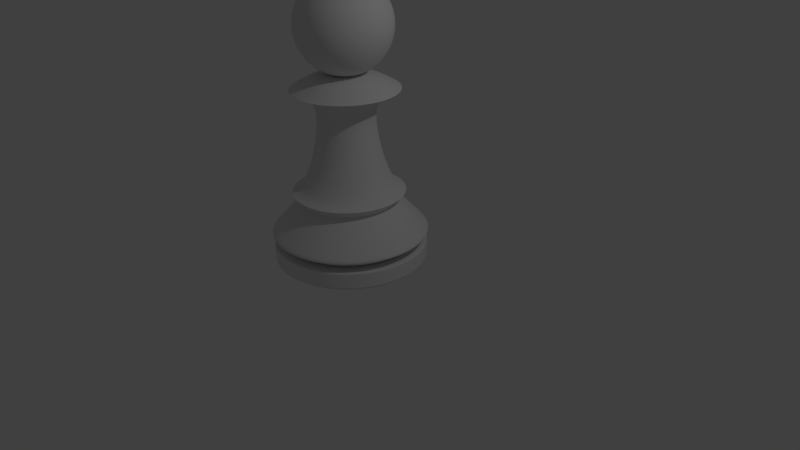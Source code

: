 # Source: pawn.blend  (saved by Blender 2.69.0; exported with 4.5.12 LTS)
import bpy
from mathutils import Matrix  # noqa: F401  (used for matrix-valued properties, if any)

bpy.ops.wm.read_factory_settings(use_empty=True)
scene = bpy.context.scene
scene.name = 'Scene'

# ---- collections
col_collection_1 = bpy.data.collections.new('Collection 1'); scene.collection.children.link(col_collection_1)

# ---- world
world_world = bpy.data.worlds.new('World'); scene.world = world_world
world_world.color = (0.05088, 0.05088, 0.05088)
world_world.use_sun_shadow = False
world_world.sun_shadow_jitter_overblur = 0.0
world_world.cycles.sampling_method = 'MANUAL'
world_world.cycles.sample_map_resolution = 256

# ---- cameras
cam_camera = bpy.data.cameras.new('Camera')
cam_camera.clip_end = 100.0
cam_camera.lens = 35.0
cam_camera.sensor_width = 32.0
cam_camera.sensor_height = 18.0
cam_camera.ortho_scale = 7.314
cam_camera.dof.focus_distance = 0.0
cam_camera.dof.aperture_fstop = 128.0

# ---- lights
light_lamp = bpy.data.lights.new('Lamp', 'POINT')
light_lamp.transmission_factor = 0.0
light_lamp.cutoff_distance = 30.0
light_lamp.energy = 100.0
light_lamp.shadow_buffer_clip_start = 1.001
light_lamp.shadow_soft_size = 0.1
light_lamp.shadow_maximum_resolution = 0.006
light_lamp.use_absolute_resolution = True
light_lamp.cycles.use_multiple_importance_sampling = False

# ---- meshes
me_cylinder = bpy.data.meshes.new('Cylinder')
me_cylinder.from_pydata([(0.0, 0.0, -1.0), (0.0, 1.0, -1.0), (0.0, 1.0, 1.0), (0.1951, 0.9808, -1.0), (0.1951, 0.9808, 1.0), (0.3827, 0.9239, -1.0), (0.3827, 0.9239, 1.0), (0.5556, 0.8315, -1.0), (0.5556, 0.8315, 1.0), (0.7071, 0.7071, -1.0), (0.7071, 0.7071, 1.0), (0.8315, 0.5556, -1.0), (0.8315, 0.5556, 1.0), (0.9239, 0.3827, -1.0), (0.9239, 0.3827, 1.0), (0.9808, 0.1951, -1.0), (0.9808, 0.1951, 1.0), (1.0, 7.55e-08, -1.0), (1.0, 7.55e-08, 1.0), (0.9808, -0.1951, -1.0), (0.9808, -0.1951, 1.0), (0.9239, -0.3827, -1.0), (0.9239, -0.3827, 1.0), (0.8315, -0.5556, -1.0), (0.8315, -0.5556, 1.0), (0.7071, -0.7071, -1.0), (0.7071, -0.7071, 1.0), (0.5556, -0.8315, -1.0), (0.5556, -0.8315, 1.0), (0.3827, -0.9239, -1.0), (0.3827, -0.9239, 1.0), (0.1951, -0.9808, -1.0), (0.1951, -0.9808, 1.0), (-3.258e-07, -1.0, -1.0), (-3.258e-07, -1.0, 1.0), (-0.1951, -0.9808, -1.0), (-0.1951, -0.9808, 1.0), (-0.3827, -0.9239, -1.0), (-0.3827, -0.9239, 1.0), (-0.5556, -0.8315, -1.0), (-0.5556, -0.8315, 1.0), (-0.7071, -0.7071, -1.0), (-0.7071, -0.7071, 1.0), (-0.8315, -0.5556, -1.0), (-0.8315, -0.5556, 1.0), (-0.9239, -0.3827, -1.0), (-0.9239, -0.3827, 1.0), (-0.9808, -0.1951, -1.0), (-0.9808, -0.1951, 1.0), (-1.0, 9.656e-07, -1.0), (-1.0, 9.656e-07, 1.0), (-0.9808, 0.1951, -1.0), (-0.9808, 0.1951, 1.0), (-0.9239, 0.3827, -1.0), (-0.9239, 0.3827, 1.0), (-0.8315, 0.5556, -1.0), (-0.8315, 0.5556, 1.0), (-0.7071, 0.7071, -1.0), (-0.7071, 0.7071, 1.0), (-0.5556, 0.8315, -1.0), (-0.5556, 0.8315, 1.0), (-0.3827, 0.9239, -1.0), (-0.3827, 0.9239, 1.0), (-0.1951, 0.9808, -1.0), (-0.1951, 0.9808, 1.0), (6.066e-08, 1.777e-07, 17.96), (2.27e-08, 0.8029, 1.0), (0.1566, 0.7874, 1.0), (0.3072, 0.7418, 1.0), (0.4461, 0.6676, 1.0), (0.5677, 0.5677, 1.0), (0.6676, 0.4461, 1.0), (0.7418, 0.3072, 1.0), (0.7874, 0.1566, 1.0), (0.8029, 1.179e-07, 1.0), (0.7874, -0.1566, 1.0), (0.7418, -0.3072, 1.0), (0.6676, -0.4461, 1.0), (0.5677, -0.5677, 1.0), (0.4461, -0.6676, 1.0), (0.3072, -0.7418, 1.0), (0.1566, -0.7874, 1.0), (-2.389e-07, -0.8029, 1.0), (-0.1566, -0.7874, 1.0), (-0.3072, -0.7418, 1.0), (-0.4461, -0.6676, 1.0), (-0.5677, -0.5677, 1.0), (-0.6676, -0.4461, 1.0), (-0.7418, -0.3072, 1.0), (-0.7874, -0.1566, 1.0), (-0.8029, 8.326e-07, 1.0), (-0.7874, 0.1566, 1.0), (-0.7418, 0.3072, 1.0), (-0.6676, 0.4461, 1.0), (-0.5677, 0.5677, 1.0), (-0.4461, 0.6676, 1.0), (-0.3072, 0.7418, 1.0), (-0.1566, 0.7875, 1.0), (2.27e-08, 0.8029, 1.0), (0.1566, 0.7874, 1.0), (0.3072, 0.7418, 1.0), (0.4461, 0.6676, 1.0), (0.5677, 0.5677, 1.0), (0.6676, 0.4461, 1.0), (0.7418, 0.3072, 1.0), (0.7874, 0.1566, 1.0), (0.8029, 1.179e-07, 1.0), (0.7874, -0.1566, 1.0), (0.7418, -0.3072, 1.0), (0.6676, -0.4461, 1.0), (0.5677, -0.5677, 1.0), (0.4461, -0.6676, 1.0), (0.3072, -0.7418, 1.0), (0.1566, -0.7874, 1.0), (-2.389e-07, -0.8029, 1.0), (-0.1566, -0.7874, 1.0), (-0.3072, -0.7418, 1.0), (-0.4461, -0.6676, 1.0), (-0.5677, -0.5677, 1.0), (-0.6676, -0.4461, 1.0), (-0.7418, -0.3072, 1.0), (-0.7874, -0.1566, 1.0), (-0.8029, 8.326e-07, 1.0), (-0.7874, 0.1566, 1.0), (-0.7418, 0.3072, 1.0), (-0.6676, 0.4461, 1.0), (-0.5677, 0.5677, 1.0), (-0.4461, 0.6676, 1.0), (-0.3072, 0.7418, 1.0), (-0.1566, 0.7875, 1.0), (2.27e-08, 0.8029, 1.0), (0.1566, 0.7874, 1.0), (0.3072, 0.7418, 1.0), (0.4461, 0.6676, 1.0), (0.5677, 0.5677, 1.0), (0.6676, 0.4461, 1.0), (0.7418, 0.3072, 1.0), (0.7874, 0.1566, 1.0), (0.8029, 1.179e-07, 1.0), (0.7874, -0.1566, 1.0), (0.7418, -0.3072, 1.0), (0.6676, -0.4461, 1.0), (0.5677, -0.5677, 1.0), (0.4461, -0.6676, 1.0), (0.3072, -0.7418, 1.0), (0.1566, -0.7874, 1.0), (-2.389e-07, -0.8029, 1.0), (-0.1566, -0.7874, 1.0), (-0.3072, -0.7418, 1.0), (-0.4461, -0.6676, 1.0), (-0.5677, -0.5677, 1.0), (-0.6676, -0.4461, 1.0), (-0.7418, -0.3072, 1.0), (-0.7874, -0.1566, 1.0), (-0.8029, 8.326e-07, 1.0), (-0.7874, 0.1566, 1.0), (-0.7418, 0.3072, 1.0), (-0.6676, 0.4461, 1.0), (-0.5677, 0.5677, 1.0), (-0.4461, 0.6676, 1.0), (-0.3072, 0.7418, 1.0), (-0.1566, 0.7875, 1.0), (5.168e-09, 1.029, 2.071), (0.2008, 1.009, 2.071), (0.3938, 0.9508, 2.071), (0.5718, 0.8557, 2.071), (0.7277, 0.7277, 2.071), (0.8557, 0.5718, 2.071), (0.9508, 0.3938, 2.071), (1.009, 0.2008, 2.071), (1.029, 7.227e-08, 2.071), (1.009, -0.2008, 2.071), (0.9508, -0.3938, 2.071), (0.8557, -0.5718, 2.071), (0.7277, -0.7277, 2.071), (0.5718, -0.8557, 2.071), (0.3938, -0.9508, 2.071), (0.2008, -1.009, 2.071), (-3.302e-07, -1.029, 2.071), (-0.2008, -1.009, 2.071), (-0.3938, -0.9508, 2.071), (-0.5718, -0.8557, 2.071), (-0.7277, -0.7277, 2.071), (-0.8557, -0.5718, 2.071), (-0.9508, -0.3938, 2.071), (-1.009, -0.2008, 2.071), (-1.029, 9.883e-07, 2.071), (-1.009, 0.2008, 2.071), (-0.9508, 0.3938, 2.071), (-0.8557, 0.5718, 2.071), (-0.7277, 0.7277, 2.071), (-0.5718, 0.8557, 2.071), (-0.3938, 0.9508, 2.071), (-0.2008, 1.009, 2.071), (5.168e-09, 1.029, 2.071), (0.2008, 1.009, 2.071), (0.3938, 0.9508, 2.071), (0.5718, 0.8557, 2.071), (0.7277, 0.7277, 2.071), (0.8557, 0.5718, 2.071), (0.9508, 0.3938, 2.071), (1.009, 0.2008, 2.071), (1.029, 7.227e-08, 2.071), (1.009, -0.2008, 2.071), (0.9508, -0.3938, 2.071), (0.8557, -0.5718, 2.071), (0.7277, -0.7277, 2.071), (0.5718, -0.8557, 2.071), (0.3938, -0.9508, 2.071), (0.2008, -1.009, 2.071), (-3.302e-07, -1.029, 2.071), (-0.2008, -1.009, 2.071), (-0.3938, -0.9508, 2.071), (-0.5718, -0.8557, 2.071), (-0.7277, -0.7277, 2.071), (-0.8557, -0.5718, 2.071), (-0.9508, -0.3938, 2.071), (-1.009, -0.2008, 2.071), (-1.029, 9.883e-07, 2.071), (-1.009, 0.2008, 2.071), (-0.9508, 0.3938, 2.071), (-0.8557, 0.5718, 2.071), (-0.7277, 0.7277, 2.071), (-0.5718, 0.8557, 2.071), (-0.3938, 0.9508, 2.071), (-0.2008, 1.009, 2.071), (3.317e-08, 0.6316, 5.406), (0.1232, 0.6195, 5.406), (0.2417, 0.5836, 5.406), (0.3509, 0.5252, 5.406), (0.4466, 0.4466, 5.406), (0.5252, 0.3509, 5.406), (0.5836, 0.2417, 5.406), (0.6195, 0.1232, 5.406), (0.6316, 1.56e-07, 5.406), (0.6195, -0.1232, 5.406), (0.5836, -0.2417, 5.406), (0.5252, -0.3509, 5.406), (0.4466, -0.4466, 5.406), (0.3509, -0.5252, 5.406), (0.2417, -0.5836, 5.406), (0.1232, -0.6195, 5.406), (-1.726e-07, -0.6316, 5.406), (-0.1232, -0.6195, 5.406), (-0.2417, -0.5836, 5.406), (-0.3509, -0.5252, 5.406), (-0.4466, -0.4466, 5.406), (-0.5252, -0.3509, 5.406), (-0.5836, -0.2417, 5.406), (-0.6195, -0.1232, 5.406), (-0.6316, 7.182e-07, 5.406), (-0.6195, 0.1232, 5.406), (-0.5836, 0.2417, 5.406), (-0.5252, 0.3509, 5.406), (-0.4466, 0.4466, 5.406), (-0.3509, 0.5252, 5.406), (-0.2417, 0.5836, 5.406), (-0.1232, 0.6195, 5.406), (2.735e-08, 0.7347, 6.229), (0.1433, 0.7206, 6.229), (0.2812, 0.6788, 6.229), (0.4082, 0.6109, 6.229), (0.5195, 0.5195, 6.229), (0.6109, 0.4082, 6.229), (0.6788, 0.2812, 6.229), (0.7206, 0.1433, 6.229), (0.7347, 1.328e-07, 6.229), (0.7206, -0.1433, 6.229), (0.6788, -0.2812, 6.229), (0.6109, -0.4082, 6.229), (0.5195, -0.5195, 6.229), (0.4082, -0.6109, 6.229), (0.2812, -0.6788, 6.229), (0.1433, -0.7206, 6.229), (-2.121e-07, -0.7347, 6.229), (-0.1433, -0.7206, 6.229), (-0.2812, -0.6788, 6.229), (-0.4082, -0.6109, 6.229), (-0.5195, -0.5195, 6.229), (-0.6109, -0.4082, 6.229), (-0.6788, -0.2812, 6.229), (-0.7206, -0.1433, 6.229), (-0.7347, 7.868e-07, 6.229), (-0.7206, 0.1433, 6.229), (-0.6788, 0.2812, 6.229), (-0.6109, 0.4082, 6.229), (-0.5195, 0.5195, 6.229), (-0.4082, 0.6109, 6.229), (-0.2812, 0.6788, 6.229), (-0.1433, 0.7206, 6.229), (4.991e-08, 0.5181, 7.012), (0.1011, 0.5081, 7.012), (0.1983, 0.4786, 7.012), (0.2878, 0.4308, 7.012), (0.3663, 0.3663, 7.012), (0.4308, 0.2878, 7.012), (0.4786, 0.1983, 7.012), (0.5081, 0.1011, 7.012), (0.5181, 1.794e-07, 7.012), (0.5081, -0.1011, 7.012), (0.4786, -0.1983, 7.012), (0.4308, -0.2878, 7.012), (0.3663, -0.3663, 7.012), (0.2878, -0.4308, 7.012), (0.1983, -0.4786, 7.012), (0.1011, -0.5081, 7.012), (-1.189e-07, -0.5181, 7.012), (-0.1011, -0.5081, 7.012), (-0.1983, -0.4786, 7.012), (-0.2878, -0.4308, 7.012), (-0.3663, -0.3663, 7.012), (-0.4308, -0.2878, 7.012), (-0.4786, -0.1983, 7.012), (-0.5081, -0.1011, 7.012), (-0.5181, 6.405e-07, 7.012), (-0.5081, 0.1011, 7.012), (-0.4786, 0.1983, 7.012), (-0.4308, 0.2878, 7.012), (-0.3663, 0.3663, 7.012), (-0.2878, 0.4308, 7.012), (-0.1983, 0.4786, 7.012), (-0.1011, 0.5081, 7.012), (7.41e-08, 0.2598, 15.58), (0.05068, 0.2548, 15.58), (0.09941, 0.24, 15.58), (0.1443, 0.216, 15.58), (0.1837, 0.1837, 15.58), (0.216, 0.1443, 15.58), (0.24, 0.09941, 15.58), (0.2548, 0.05068, 15.58), (0.2598, 2.322e-07, 15.58), (0.2548, -0.05068, 15.58), (0.24, -0.09941, 15.58), (0.216, -0.1443, 15.58), (0.1837, -0.1837, 15.58), (0.1443, -0.216, 15.58), (0.09941, -0.24, 15.58), (0.05068, -0.2548, 15.58), (-1.054e-08, -0.2598, 15.58), (-0.05068, -0.2548, 15.58), (-0.09941, -0.24, 15.58), (-0.1443, -0.216, 15.58), (-0.1837, -0.1837, 15.58), (-0.216, -0.1443, 15.58), (-0.24, -0.09941, 15.58), (-0.2548, -0.05068, 15.58), (-0.2598, 4.635e-07, 15.58), (-0.2548, 0.05068, 15.58), (-0.24, 0.09941, 15.58), (-0.216, 0.1443, 15.58), (-0.1837, 0.1837, 15.58), (-0.1443, 0.216, 15.58), (-0.09941, 0.24, 15.58), (-0.05068, 0.2548, 15.58), (5.013e-08, 0.6922, 16.44), (0.135, 0.6789, 16.44), (0.2649, 0.6395, 16.44), (0.3846, 0.5755, 16.44), (0.4894, 0.4894, 16.44), (0.5755, 0.3846, 16.44), (0.6395, 0.2649, 16.44), (0.6789, 0.135, 16.44), (0.6922, 1.317e-07, 16.44), (0.6789, -0.135, 16.44), (0.6395, -0.2649, 16.44), (0.5755, -0.3846, 16.44), (0.4894, -0.4894, 16.44), (0.3846, -0.5755, 16.44), (0.2649, -0.6395, 16.44), (0.135, -0.6789, 16.44), (-1.754e-07, -0.6922, 16.44), (-0.135, -0.6789, 16.44), (-0.2649, -0.6395, 16.44), (-0.3846, -0.5755, 16.44), (-0.4894, -0.4894, 16.44), (-0.5755, -0.3846, 16.44), (-0.6395, -0.2649, 16.44), (-0.6789, -0.135, 16.44), (-0.6922, 7.479e-07, 16.44), (-0.6789, 0.135, 16.44), (-0.6395, 0.2649, 16.44), (-0.5755, 0.3846, 16.44), (-0.4894, 0.4894, 16.44), (-0.3846, 0.5755, 16.44), (-0.2649, 0.6395, 16.44), (-0.135, 0.6789, 16.44), (6.066e-08, 0.356, 17.96), (0.06944, 0.3491, 17.96), (0.1362, 0.3289, 17.96), (0.1978, 0.296, 17.96), (0.2517, 0.2517, 17.96), (0.296, 0.1978, 17.96), (0.3289, 0.1362, 17.96), (0.3491, 0.06944, 17.96), (0.356, 2.046e-07, 17.96), (0.3491, -0.06944, 17.96), (0.3289, -0.1362, 17.96), (0.296, -0.1978, 17.96), (0.2517, -0.2517, 17.96), (0.1978, -0.296, 17.96), (0.1362, -0.3289, 17.96), (0.06944, -0.3491, 17.96), (-5.533e-08, -0.356, 17.96), (-0.06944, -0.3491, 17.96), (-0.1362, -0.3289, 17.96), (-0.1978, -0.296, 17.96), (-0.2517, -0.2517, 17.96), (-0.296, -0.1978, 17.96), (-0.3289, -0.1362, 17.96), (-0.3491, -0.06944, 17.96), (-0.356, 5.215e-07, 17.96), (-0.3491, 0.06945, 17.96), (-0.3289, 0.1362, 17.96), (-0.296, 0.1978, 17.96), (-0.2517, 0.2517, 17.96), (-0.1978, 0.296, 17.96), (-0.1362, 0.3289, 17.96), (-0.06944, 0.3491, 17.96), (-0.1086, 9.8e-08, 27.0), (-0.2239, 9.8e-08, 26.73), (-0.3301, 9.8e-08, 26.29), (-0.4232, 9.8e-08, 25.71), (-0.4996, 9.8e-08, 25.0), (-0.5564, 9.8e-08, 24.19), (-0.5913, 9.8e-08, 23.31), (-0.6032, 9.8e-08, 22.39), (-0.5913, 9.8e-08, 21.48), (-0.5564, 9.8e-08, 20.6), (-0.4996, 9.8e-08, 19.78), (-0.4232, 9.8e-08, 19.07), (-0.3301, 9.8e-08, 18.49), (-0.2239, 9.8e-08, 18.06), (-0.1086, 9.8e-08, 17.79), (-0.1063, 0.02339, 27.0), (-0.2193, 0.04587, 26.73), (-0.3235, 0.0666, 26.29), (-0.4148, 0.08476, 25.71), (-0.4898, 0.09967, 25.0), (-0.5455, 0.1107, 24.19), (-0.5798, 0.1176, 23.31), (-0.5913, 0.1199, 22.39), (-0.5798, 0.1176, 21.48), (-0.5455, 0.1107, 20.6), (-0.4898, 0.09967, 19.78), (-0.4148, 0.08476, 19.07), (-0.3235, 0.0666, 18.49), (-0.2193, 0.04587, 18.06), (-0.1063, 0.02339, 17.79), (-0.09947, 0.04587, 27.0), (-0.206, 0.08998, 26.73), (-0.3041, 0.1306, 26.29), (-0.3901, 0.1663, 25.71), (-0.4607, 0.1955, 25.0), (-0.5132, 0.2172, 24.19), (-0.5455, 0.2306, 23.31), (-0.5564, 0.2351, 22.39), (-0.5455, 0.2306, 21.48), (-0.5132, 0.2172, 20.6), (-0.4607, 0.1955, 19.78), (-0.3901, 0.1663, 19.07), (-0.3041, 0.1306, 18.49), (-0.206, 0.08998, 18.06), (-0.09947, 0.04587, 17.79), (-0.08839, 0.0666, 27.0), (-0.1842, 0.1306, 26.73), (-0.2726, 0.1896, 26.29), (-0.35, 0.2414, 25.71), (-0.4135, 0.2838, 25.0), (-0.4607, 0.3154, 24.19), (-0.4898, 0.3348, 23.31), (-0.4996, 0.3414, 22.39), (-0.4898, 0.3348, 21.48), (-0.4607, 0.3154, 20.6), (-0.4135, 0.2838, 19.78), (-0.35, 0.2414, 19.07), (-0.2726, 0.1896, 18.49), (-0.1842, 0.1306, 18.06), (-0.08839, 0.0666, 17.79), (-0.07349, 0.08476, 27.0), (-0.155, 0.1663, 26.73), (-0.2301, 0.2414, 26.29), (-0.2959, 0.3072, 25.71), (-0.35, 0.3612, 25.0), (-0.3901, 0.4014, 24.19), (-0.4148, 0.4261, 23.31), (-0.4232, 0.4345, 22.39), (-0.4148, 0.4261, 21.48), (-0.3901, 0.4014, 20.6), (-0.35, 0.3612, 19.78), (-0.2959, 0.3072, 19.07), (-0.2301, 0.2414, 18.49), (-0.155, 0.1663, 18.06), (-0.07349, 0.08476, 17.79), (-0.05532, 0.09967, 27.0), (-0.1194, 0.1955, 26.73), (-0.1784, 0.2838, 26.29), (-0.2301, 0.3612, 25.71), (-0.2726, 0.4248, 25.0), (-0.3041, 0.472, 24.19), (-0.3235, 0.5011, 23.31), (-0.3301, 0.5109, 22.39), (-0.3235, 0.5011, 21.48), (-0.3041, 0.472, 20.6), (-0.2726, 0.4248, 19.78), (-0.2301, 0.3612, 19.07), (-0.1784, 0.2838, 18.49), (-0.1194, 0.1955, 18.06), (-0.05532, 0.09967, 17.79), (-0.0346, 0.1107, 27.0), (-0.07871, 0.2172, 26.73), (-0.1194, 0.3154, 26.29), (-0.155, 0.4014, 25.71), (-0.1842, 0.472, 25.0), (-0.206, 0.5244, 24.19), (-0.2193, 0.5567, 23.31), (-0.2239, 0.5677, 22.39), (-0.2193, 0.5567, 21.48), (-0.206, 0.5244, 20.6), (-0.1842, 0.472, 19.78), (-0.155, 0.4014, 19.07), (-0.1194, 0.3154, 18.49), (-0.07871, 0.2172, 18.06), (-0.0346, 0.1107, 17.79), (-0.01211, 0.1176, 27.0), (-0.0346, 0.2306, 26.73), (-0.05532, 0.3348, 26.29), (-0.07349, 0.4261, 25.71), (-0.08839, 0.5011, 25.0), (-0.09947, 0.5567, 24.19), (-0.1063, 0.591, 23.31), (-0.1086, 0.6026, 22.39), (-0.1063, 0.591, 21.48), (-0.09947, 0.5567, 20.6), (-0.08839, 0.5011, 19.78), (-0.07349, 0.4261, 19.07), (-0.05532, 0.3348, 18.49), (-0.0346, 0.2306, 18.06), (-0.01211, 0.1176, 17.79), (0.01127, 0.1199, 27.0), (0.01127, 0.2351, 26.73), (0.01127, 0.3414, 26.29), (0.01127, 0.4345, 25.71), (0.01127, 0.5109, 25.0), (0.01127, 0.5677, 24.19), (0.01127, 0.6026, 23.31), (0.01127, 0.6144, 22.39), (0.01127, 0.6026, 21.48), (0.01127, 0.5677, 20.6), (0.01127, 0.5109, 19.78), (0.01127, 0.4345, 19.07), (0.01127, 0.3414, 18.49), (0.01127, 0.2351, 18.06), (0.01127, 0.1199, 17.79), (0.03466, 0.1176, 27.0), (0.05714, 0.2306, 26.73), (0.07787, 0.3348, 26.29), (0.09603, 0.4261, 25.71), (0.1109, 0.5011, 25.0), (0.122, 0.5567, 24.19), (0.1288, 0.591, 23.31), (0.1311, 0.6026, 22.39), (0.1288, 0.591, 21.48), (0.122, 0.5567, 20.6), (0.1109, 0.5011, 19.78), (0.09603, 0.4261, 19.07), (0.07787, 0.3348, 18.49), (0.05714, 0.2306, 18.06), (0.03466, 0.1176, 17.79), (0.05714, 0.1107, 27.0), (0.1013, 0.2172, 26.73), (0.1419, 0.3154, 26.29), (0.1775, 0.4014, 25.71), (0.2068, 0.472, 25.0), (0.2285, 0.5244, 24.19), (0.2419, 0.5567, 23.31), (0.2464, 0.5677, 22.39), (0.2419, 0.5567, 21.48), (0.2285, 0.5244, 20.6), (0.2068, 0.472, 19.78), (0.1775, 0.4014, 19.07), (0.1419, 0.3154, 18.49), (0.1013, 0.2172, 18.06), (0.05714, 0.1107, 17.79), (0.07787, 0.09967, 27.0), (0.1419, 0.1955, 26.73), (0.2009, 0.2838, 26.29), (0.2526, 0.3612, 25.71), (0.2951, 0.4248, 25.0), (0.3266, 0.472, 24.19), (0.3461, 0.5011, 23.31), (0.3526, 0.5109, 22.39), (0.3461, 0.5011, 21.48), (0.3266, 0.472, 20.6), (0.2951, 0.4248, 19.78), (0.2526, 0.3612, 19.07), (0.2009, 0.2838, 18.49), (0.1419, 0.1955, 18.06), (0.07787, 0.09967, 17.79), (0.09603, 0.08476, 27.0), (0.1775, 0.1663, 26.73), (0.2526, 0.2414, 26.29), (0.3185, 0.3072, 25.71), (0.3725, 0.3612, 25.0), (0.4127, 0.4014, 24.19), (0.4374, 0.4261, 23.31), (0.4457, 0.4345, 22.39), (0.4374, 0.4261, 21.48), (0.4127, 0.4014, 20.6), (0.3725, 0.3612, 19.78), (0.3185, 0.3072, 19.07), (0.2526, 0.2414, 18.49), (0.1775, 0.1663, 18.06), (0.09603, 0.08476, 17.79), (0.1109, 0.0666, 27.0), (0.2068, 0.1306, 26.73), (0.2951, 0.1896, 26.29), (0.3725, 0.2414, 25.71), (0.436, 0.2838, 25.0), (0.4833, 0.3154, 24.19), (0.5123, 0.3348, 23.31), (0.5221, 0.3414, 22.39), (0.5123, 0.3348, 21.48), (0.4833, 0.3154, 20.6), (0.436, 0.2838, 19.78), (0.3725, 0.2414, 19.07), (0.2951, 0.1896, 18.49), (0.2068, 0.1306, 18.06), (0.1109, 0.0666, 17.79), (0.122, 0.04587, 27.0), (0.2285, 0.08998, 26.73), (0.3266, 0.1306, 26.29), (0.4127, 0.1663, 25.71), (0.4833, 0.1955, 25.0), (0.5357, 0.2172, 24.19), (0.568, 0.2306, 23.31), (0.5789, 0.2351, 22.39), (0.568, 0.2306, 21.48), (0.5357, 0.2172, 20.6), (0.4833, 0.1955, 19.78), (0.4127, 0.1663, 19.07), (0.3266, 0.1306, 18.49), (0.2285, 0.08998, 18.06), (0.122, 0.04587, 17.79), (0.1288, 0.02339, 27.0), (0.2419, 0.04587, 26.73), (0.3461, 0.0666, 26.29), (0.4374, 0.08476, 25.71), (0.5123, 0.09967, 25.0), (0.568, 0.1107, 24.19), (0.6023, 0.1176, 23.31), (0.6139, 0.1199, 22.39), (0.6023, 0.1176, 21.48), (0.568, 0.1107, 20.6), (0.5123, 0.09967, 19.78), (0.4374, 0.08476, 19.07), (0.3461, 0.0666, 18.49), (0.2419, 0.04587, 18.06), (0.1288, 0.02339, 17.79), (0.1311, 9.357e-08, 27.0), (0.2464, 1.233e-07, 26.73), (0.3526, 1.142e-07, 26.29), (0.4457, 8.212e-08, 25.71), (0.5221, 4.55e-08, 25.0), (0.5789, 1.371e-07, 24.19), (0.6139, 4.55e-08, 23.31), (0.6257, 3.635e-08, 22.39), (0.6139, 4.55e-08, 21.48), (0.5789, 1.371e-07, 20.6), (0.5221, 4.55e-08, 19.78), (0.4457, 8.212e-08, 19.07), (0.3526, 9.128e-08, 18.49), (0.2464, 1.004e-07, 18.06), (0.1311, 1.004e-07, 17.79), (0.1288, -0.02338, 27.0), (0.2419, -0.04587, 26.73), (0.3461, -0.06659, 26.29), (0.4374, -0.08476, 25.71), (0.5123, -0.09967, 25.0), (0.568, -0.1107, 24.19), (0.6023, -0.1176, 23.31), (0.6139, -0.1199, 22.39), (0.6023, -0.1176, 21.48), (0.568, -0.1107, 20.6), (0.5123, -0.09967, 19.78), (0.4374, -0.08476, 19.07), (0.3461, -0.06659, 18.49), (0.2419, -0.04587, 18.06), (0.1288, -0.02338, 17.79), (0.122, -0.04587, 27.0), (0.2285, -0.08998, 26.73), (0.3266, -0.1306, 26.29), (0.4127, -0.1663, 25.71), (0.4833, -0.1955, 25.0), (0.5357, -0.2172, 24.19), (0.568, -0.2306, 23.31), (0.5789, -0.2351, 22.39), (0.568, -0.2306, 21.48), (0.5357, -0.2172, 20.6), (0.4833, -0.1955, 19.78), (0.4127, -0.1663, 19.07), (0.3266, -0.1306, 18.49), (0.2285, -0.08998, 18.06), (0.122, -0.04587, 17.79), (0.1109, -0.06659, 27.0), (0.2068, -0.1306, 26.73), (0.2951, -0.1896, 26.29), (0.3725, -0.2414, 25.71), (0.436, -0.2838, 25.0), (0.4833, -0.3154, 24.19), (0.5123, -0.3348, 23.31), (0.5221, -0.3414, 22.39), (0.5123, -0.3348, 21.48), (0.4833, -0.3154, 20.6), (0.436, -0.2838, 19.78), (0.3725, -0.2414, 19.07), (0.2951, -0.1896, 18.49), (0.2068, -0.1306, 18.06), (0.1109, -0.06659, 17.79), (0.09603, -0.08476, 27.0), (0.1775, -0.1663, 26.73), (0.2526, -0.2414, 26.29), (0.3185, -0.3072, 25.71), (0.3725, -0.3612, 25.0), (0.4127, -0.4014, 24.19), (0.4374, -0.4261, 23.31), (0.4457, -0.4345, 22.39), (0.4374, -0.4261, 21.48), (0.4127, -0.4014, 20.6), (0.3725, -0.3612, 19.78), (0.3185, -0.3072, 19.07), (0.2526, -0.2414, 18.49), (0.1775, -0.1663, 18.06), (0.09603, -0.08476, 17.79), (0.07787, -0.09967, 27.0), (0.1419, -0.1955, 26.73), (0.2009, -0.2838, 26.29), (0.2526, -0.3612, 25.71), (0.2951, -0.4248, 25.0), (0.3266, -0.472, 24.19), (0.3461, -0.5011, 23.31), (0.3526, -0.5109, 22.39), (0.3461, -0.5011, 21.48), (0.3266, -0.472, 20.6), (0.2951, -0.4248, 19.78), (0.2526, -0.3612, 19.07), (0.2009, -0.2838, 18.49), (0.1419, -0.1955, 18.06), (0.07787, -0.09967, 17.79), (0.01127, 9.8e-08, 17.7), (0.05714, -0.1107, 27.0), (0.1013, -0.2172, 26.73), (0.1419, -0.3154, 26.29), (0.1775, -0.4014, 25.71), (0.2068, -0.472, 25.0), (0.2285, -0.5244, 24.19), (0.2419, -0.5567, 23.31), (0.2464, -0.5677, 22.39), (0.2419, -0.5567, 21.48), (0.2285, -0.5244, 20.6), (0.2068, -0.472, 19.78), (0.1775, -0.4014, 19.07), (0.1419, -0.3154, 18.49), (0.1013, -0.2172, 18.06), (0.05714, -0.1107, 17.79), (0.03466, -0.1176, 27.0), (0.05714, -0.2306, 26.73), (0.07787, -0.3348, 26.29), (0.09603, -0.4261, 25.71), (0.1109, -0.5011, 25.0), (0.122, -0.5567, 24.19), (0.1288, -0.591, 23.31), (0.1311, -0.6026, 22.39), (0.1288, -0.591, 21.48), (0.122, -0.5567, 20.6), (0.1109, -0.5011, 19.78), (0.09603, -0.4261, 19.07), (0.07787, -0.3348, 18.49), (0.05714, -0.2306, 18.06), (0.03466, -0.1176, 17.79), (0.01127, -0.1199, 27.0), (0.01127, -0.2351, 26.73), (0.01127, -0.3414, 26.29), (0.01127, -0.4345, 25.71), (0.01127, -0.5109, 25.0), (0.01127, -0.5677, 24.19), (0.01127, -0.6026, 23.31), (0.01127, -0.6144, 22.39), (0.01127, -0.6026, 21.48), (0.01127, -0.5677, 20.6), (0.01127, -0.5109, 19.78), (0.01127, -0.4345, 19.07), (0.01127, -0.3414, 18.49), (0.01127, -0.2351, 18.06), (0.01127, -0.1199, 17.79), (-0.01211, -0.1176, 27.0), (-0.0346, -0.2306, 26.73), (-0.05532, -0.3348, 26.29), (-0.07349, -0.4261, 25.71), (-0.08839, -0.5011, 25.0), (-0.09947, -0.5567, 24.19), (-0.1063, -0.591, 23.31), (-0.1086, -0.6026, 22.39), (-0.1063, -0.591, 21.48), (-0.09947, -0.5567, 20.6), (-0.08839, -0.5011, 19.78), (-0.07349, -0.4261, 19.07), (-0.05532, -0.3348, 18.49), (-0.0346, -0.2306, 18.06), (-0.01211, -0.1176, 17.79), (-0.0346, -0.1107, 27.0), (-0.07871, -0.2172, 26.73), (-0.1194, -0.3154, 26.29), (-0.155, -0.4014, 25.71), (-0.1842, -0.472, 25.0), (-0.206, -0.5244, 24.19), (-0.2193, -0.5567, 23.31), (-0.2239, -0.5677, 22.39), (-0.2193, -0.5567, 21.48), (-0.206, -0.5244, 20.6), (-0.1842, -0.472, 19.78), (-0.155, -0.4014, 19.07), (-0.1194, -0.3154, 18.49), (-0.07871, -0.2172, 18.06), (-0.0346, -0.1107, 17.79), (-0.05532, -0.09967, 27.0), (-0.1194, -0.1955, 26.73), (-0.1784, -0.2838, 26.29), (-0.2301, -0.3612, 25.71), (-0.2726, -0.4248, 25.0), (-0.3041, -0.472, 24.19), (-0.3235, -0.5011, 23.31), (-0.3301, -0.5109, 22.39), (-0.3235, -0.5011, 21.48), (-0.3041, -0.472, 20.6), (-0.2726, -0.4248, 19.78), (-0.2301, -0.3612, 19.07), (-0.1784, -0.2838, 18.49), (-0.1194, -0.1955, 18.06), (-0.05532, -0.09967, 17.79), (-0.07349, -0.08476, 27.0), (-0.155, -0.1663, 26.73), (-0.2301, -0.2414, 26.29), (-0.2959, -0.3072, 25.71), (-0.35, -0.3612, 25.0), (-0.3901, -0.4014, 24.19), (-0.4148, -0.4261, 23.31), (-0.4232, -0.4345, 22.39), (-0.4148, -0.4261, 21.48), (-0.3901, -0.4014, 20.6), (-0.35, -0.3612, 19.78), (-0.2959, -0.3072, 19.07), (-0.2301, -0.2414, 18.49), (-0.155, -0.1663, 18.06), (-0.07349, -0.08476, 17.79), (-0.08839, -0.06659, 27.0), (-0.1842, -0.1306, 26.73), (-0.2726, -0.1896, 26.29), (-0.35, -0.2414, 25.71), (-0.4135, -0.2838, 25.0), (-0.4607, -0.3154, 24.19), (-0.4898, -0.3348, 23.31), (-0.4996, -0.3414, 22.39), (-0.4898, -0.3348, 21.48), (-0.4607, -0.3154, 20.6), (-0.4135, -0.2838, 19.78), (-0.35, -0.2414, 19.07), (-0.2726, -0.1896, 18.49), (-0.1842, -0.1306, 18.06), (-0.08839, -0.06659, 17.79), (0.01127, 2.139e-08, 27.09), (-0.09947, -0.04587, 27.0), (-0.206, -0.08998, 26.73), (-0.3041, -0.1306, 26.29), (-0.3901, -0.1663, 25.71), (-0.4607, -0.1955, 25.0), (-0.5132, -0.2172, 24.19), (-0.5455, -0.2306, 23.31), (-0.5564, -0.2351, 22.39), (-0.5455, -0.2306, 21.48), (-0.5132, -0.2172, 20.6), (-0.4607, -0.1955, 19.78), (-0.3901, -0.1663, 19.07), (-0.3041, -0.1306, 18.49), (-0.206, -0.08998, 18.06), (-0.09947, -0.04587, 17.79), (-0.1063, -0.02338, 27.0), (-0.2193, -0.04587, 26.73), (-0.3235, -0.06659, 26.29), (-0.4148, -0.08476, 25.71), (-0.4898, -0.09967, 25.0), (-0.5455, -0.1107, 24.19), (-0.5798, -0.1176, 23.31), (-0.5913, -0.1199, 22.39), (-0.5798, -0.1176, 21.48), (-0.5455, -0.1107, 20.6), (-0.4898, -0.09967, 19.78), (-0.4148, -0.08476, 19.07), (-0.3235, -0.06659, 18.49), (-0.2193, -0.04587, 18.06), (-0.1063, -0.02338, 17.79), (0.0, 1.0, 0.0), (0.1951, 0.9808, 0.0), (0.3827, 0.9239, 0.0), (0.5556, 0.8315, 0.0), (0.7071, 0.7071, 0.0), (0.8315, 0.5556, 0.0), (0.9239, 0.3827, 0.0), (0.9808, 0.1951, 0.0), (1.0, 7.55e-08, 0.0), (0.9808, -0.1951, 0.0), (0.9239, -0.3827, 0.0), (0.8315, -0.5556, 0.0), (0.7071, -0.7071, 0.0), (0.5556, -0.8315, 0.0), (0.3827, -0.9239, 0.0), (0.1951, -0.9808, 0.0), (-3.258e-07, -1.0, 0.0), (-0.1951, -0.9808, 0.0), (-0.3827, -0.9239, 0.0), (-0.5556, -0.8315, 0.0), (-0.7071, -0.7071, 0.0), (-0.8315, -0.5556, 0.0), (-0.9239, -0.3827, 0.0), (-0.9808, -0.1951, 0.0), (-1.0, 9.656e-07, 0.0), (-0.9808, 0.1951, 0.0), (-0.9239, 0.3827, 0.0), (-0.8315, 0.5556, 0.0), (-0.7071, 0.7071, 0.0), (-0.5556, 0.8315, 0.0), (-0.3827, 0.9239, 0.0), (-0.1951, 0.9808, 0.0), (0.1951, 0.9808, -0.5417), (0.3827, 0.9239, -0.5417), (0.5556, 0.8315, -0.5417), (0.7071, 0.7071, -0.5417), (0.8315, 0.5556, -0.5417), (0.9239, 0.3827, -0.5417), (0.9808, 0.1951, -0.5417), (1.0, 7.55e-08, -0.5417), (0.9808, -0.1951, -0.5417), (0.9239, -0.3827, -0.5417), (0.8315, -0.5556, -0.5417), (0.7071, -0.7071, -0.5417), (0.5556, -0.8315, -0.5417), (0.3827, -0.9239, -0.5417), (0.1951, -0.9808, -0.5417), (-3.258e-07, -1.0, -0.5417), (-0.1951, -0.9808, -0.5417), (-0.3827, -0.9239, -0.5417), (-0.5556, -0.8315, -0.5417), (-0.7071, -0.7071, -0.5417), (-0.8315, -0.5556, -0.5417), (-0.9239, -0.3827, -0.5417), (-0.9808, -0.1951, -0.5417), (-1.0, 9.656e-07, -0.5417), (-0.9808, 0.1951, -0.5417), (-0.9239, 0.3827, -0.5417), (-0.8315, 0.5556, -0.5417), (-0.7071, 0.7071, -0.5417), (-0.5556, 0.8315, -0.5417), (-0.3827, 0.9239, -0.5417), (-0.1951, 0.9808, -0.5417), (0.0, 1.0, -0.5417), (0.0, 1.0, 1.0), (0.1951, 0.9808, 1.0), (0.3827, 0.9239, 1.0), (0.5556, 0.8315, 1.0), (0.7071, 0.7071, 1.0), (0.8315, 0.5556, 1.0), (0.9239, 0.3827, 1.0), (0.9808, 0.1951, 1.0), (1.0, 7.55e-08, 1.0), (0.9808, -0.1951, 1.0), (0.9239, -0.3827, 1.0), (0.8315, -0.5556, 1.0), (0.7071, -0.7071, 1.0), (0.5556, -0.8315, 1.0), (0.3827, -0.9239, 1.0), (0.1951, -0.9808, 1.0), (-3.258e-07, -1.0, 1.0), (-0.1951, -0.9808, 1.0), (-0.3827, -0.9239, 1.0), (-0.5556, -0.8315, 1.0), (-0.7071, -0.7071, 1.0), (-0.8315, -0.5556, 1.0), (-0.9239, -0.3827, 1.0), (-0.9808, -0.1951, 1.0), (-1.0, 9.656e-07, 1.0), (-0.9808, 0.1951, 1.0), (-0.9239, 0.3827, 1.0), (-0.8315, 0.5556, 1.0), (-0.7071, 0.7071, 1.0), (-0.5556, 0.8315, 1.0), (-0.3827, 0.9239, 1.0), (-0.1951, 0.9808, 1.0), (0.6195, 0.1232, 5.406), (-0.2417, -0.5836, 5.406), (-0.3509, 0.5252, 5.406), (0.6316, 1.56e-07, 5.406), (-0.3509, -0.5252, 5.406), (-0.2417, 0.5836, 5.406), (0.6195, -0.1232, 5.406), (-0.4466, -0.4466, 5.406), (0.5836, -0.2417, 5.406), (-0.5252, -0.3509, 5.406), (0.5252, -0.3509, 5.406), (-0.5836, -0.2417, 5.406), (0.4466, -0.4466, 5.406), (0.1232, 0.6195, 5.406), (-0.6195, -0.1232, 5.406), (0.3509, -0.5252, 5.406), (0.2417, 0.5836, 5.406), (-0.6316, 7.182e-07, 5.406), (0.2417, -0.5836, 5.406), (0.3509, 0.5252, 5.406), (-0.6195, 0.1232, 5.406), (-0.1232, 0.6195, 5.406), (3.317e-08, 0.6316, 5.406), (0.1232, -0.6195, 5.406), (0.4466, 0.4466, 5.406), (-0.5836, 0.2417, 5.406), (0.5252, 0.3509, 5.406), (0.5836, 0.2417, 5.406), (-1.726e-07, -0.6316, 5.406), (-0.1232, -0.6195, 5.406), (-0.5252, 0.3509, 5.406), (-0.4466, 0.4466, 5.406), (3.247e-08, 0.6416, 5.323), (0.5927, 0.2455, 5.323), (-0.1252, -0.6292, 5.323), (-0.4537, 0.4537, 5.323), (0.6292, 0.1252, 5.323), (-0.2455, -0.5927, 5.323), (-0.3564, 0.5334, 5.323), (0.6416, 1.539e-07, 5.323), (-0.3564, -0.5334, 5.323), (-0.2455, 0.5927, 5.323), (0.6292, -0.1252, 5.323), (-0.4537, -0.4537, 5.323), (0.5927, -0.2455, 5.323), (-0.5334, -0.3564, 5.323), (0.5334, -0.3564, 5.323), (-0.5927, -0.2455, 5.323), (0.4537, -0.4537, 5.323), (0.1252, 0.6292, 5.323), (-0.6292, -0.1252, 5.323), (0.3564, -0.5334, 5.323), (0.2455, 0.5927, 5.323), (-0.6416, 7.25e-07, 5.323), (0.2455, -0.5927, 5.323), (0.3564, 0.5334, 5.323), (-0.6292, 0.1252, 5.323), (-0.1252, 0.6292, 5.323), (0.1252, -0.6292, 5.323), (0.4537, 0.4537, 5.323), (-0.5927, 0.2455, 5.323), (0.5334, 0.3564, 5.323), (-1.766e-07, -0.6416, 5.323), (-0.5334, 0.3564, 5.323), (0.7253, 1.349e-07, 6.154), (-0.4029, -0.603, 6.154), (-0.2775, 0.6701, 6.154), (0.7113, -0.1415, 6.154), (-0.5128, -0.5128, 6.154), (0.6701, -0.2775, 6.154), (-0.603, -0.4029, 6.154), (0.603, -0.4029, 6.154), (-0.6701, -0.2775, 6.154), (0.5128, -0.5128, 6.154), (0.1415, 0.7113, 6.154), (-0.7113, -0.1415, 6.154), (0.4029, -0.603, 6.154), (0.2775, 0.6701, 6.154), (-0.7253, 7.805e-07, 6.154), (0.2775, -0.6701, 6.154), (0.4029, 0.603, 6.154), (-0.7113, 0.1415, 6.154), (-0.1415, 0.7113, 6.154), (2.788e-08, 0.7253, 6.154), (0.1415, -0.7113, 6.154), (0.5128, 0.5128, 6.154), (-0.6701, 0.2775, 6.154), (0.603, 0.4029, 6.154), (-2.084e-07, -0.7253, 6.154), (-0.603, 0.4029, 6.154), (0.6701, 0.2775, 6.154), (0.7113, 0.1415, 6.154), (-0.1415, -0.7113, 6.154), (-0.2775, -0.6701, 6.154), (-0.5128, 0.5128, 6.154), (-0.4029, 0.603, 6.154), (0.71, -0.1412, 6.269), (-0.5119, -0.5119, 6.269), (0.6688, -0.277, 6.269), (-0.6019, -0.4022, 6.269), (0.6019, -0.4022, 6.269), (-0.6688, -0.277, 6.269), (0.5119, -0.5119, 6.269), (0.1412, 0.71, 6.269), (-0.71, -0.1412, 6.269), (0.4022, -0.6019, 6.269), (0.277, 0.6688, 6.269), (-0.7239, 7.795e-07, 6.269), (0.277, -0.6688, 6.269), (0.4022, 0.6019, 6.269), (-0.71, 0.1412, 6.269), (-0.1412, 0.71, 6.269), (2.848e-08, 0.7239, 6.269), (0.1412, -0.71, 6.269), (0.5119, 0.5119, 6.269), (-0.6688, 0.277, 6.269), (0.6019, 0.4022, 6.269), (-2.074e-07, -0.7239, 6.269), (-0.6019, 0.4022, 6.269), (0.6688, 0.277, 6.269), (-0.1412, -0.71, 6.269), (-0.5119, 0.5119, 6.269), (0.71, 0.1412, 6.269), (0.7239, 1.351e-07, 6.269), (-0.277, -0.6688, 6.269), (-0.4022, -0.6019, 6.269), (-0.4022, 0.6019, 6.269), (-0.277, 0.6688, 6.269), (0.5755, -0.3846, 16.44), (-0.6395, -0.2649, 16.44), (0.4894, -0.4894, 16.44), (0.135, 0.6789, 16.44), (-0.6789, -0.135, 16.44), (0.3846, -0.5755, 16.44), (0.2649, 0.6395, 16.44), (-0.6922, 7.479e-07, 16.44), (0.2649, -0.6395, 16.44), (0.3846, 0.5755, 16.44), (-0.6789, 0.135, 16.44), (5.013e-08, 0.6922, 16.44), (0.135, -0.6789, 16.44), (0.4894, 0.4894, 16.44), (-0.6395, 0.2649, 16.44), (0.5755, 0.3846, 16.44), (-1.754e-07, -0.6922, 16.44), (-0.5755, 0.3846, 16.44), (0.6395, 0.2649, 16.44), (-0.135, -0.6789, 16.44), (-0.4894, 0.4894, 16.44), (0.6789, 0.135, 16.44), (-0.2649, -0.6395, 16.44), (-0.3846, 0.5755, 16.44), (0.6922, 1.317e-07, 16.44), (-0.3846, -0.5755, 16.44), (-0.2649, 0.6395, 16.44), (-0.135, 0.6789, 16.44), (0.6789, -0.135, 16.44), (0.6395, -0.2649, 16.44), (-0.4894, -0.4894, 16.44), (-0.5755, -0.3846, 16.44), (0.4894, -0.4894, 16.44), (0.135, 0.6789, 16.44), (-0.6789, -0.135, 16.44), (0.3846, -0.5755, 16.44), (0.2649, 0.6395, 16.44), (-0.6922, 7.479e-07, 16.44), (0.2649, -0.6395, 16.44), (0.3846, 0.5755, 16.44), (-0.6789, 0.135, 16.44), (5.013e-08, 0.6922, 16.44), (0.135, -0.6789, 16.44), (0.4894, 0.4894, 16.44), (-0.6395, 0.2649, 16.44), (0.5755, 0.3846, 16.44), (-1.754e-07, -0.6922, 16.44), (-0.5755, 0.3846, 16.44), (0.6395, 0.2649, 16.44), (-0.135, -0.6789, 16.44), (-0.4894, 0.4894, 16.44), (0.6789, 0.135, 16.44), (-0.2649, -0.6395, 16.44), (-0.3846, 0.5755, 16.44), (0.6922, 1.317e-07, 16.44), (-0.3846, -0.5755, 16.44), (-0.2649, 0.6395, 16.44), (-0.135, 0.6789, 16.44), (0.6789, -0.135, 16.44), (-0.4894, -0.4894, 16.44), (0.6395, -0.2649, 16.44), (0.5755, -0.3846, 16.44), (-0.5755, -0.3846, 16.44), (-0.6395, -0.2649, 16.44)], [], [(0, 1, 3), (24, 22, 76, 77), (964, 2, 4, 965), (0, 3, 5), (46, 44, 87, 88), (965, 4, 6, 966), (0, 5, 7), (16, 14, 72, 73), (966, 6, 8, 967), (0, 7, 9), (38, 36, 83, 84), (967, 8, 10, 968), (0, 9, 11), (60, 58, 94, 95), (968, 10, 12, 969), (0, 11, 13), (30, 28, 79, 80), (969, 12, 14, 970), (0, 13, 15), (8, 6, 68, 69), (970, 14, 16, 971), (0, 15, 17), (4, 2, 66, 67), (971, 16, 18, 972), (0, 17, 19), (52, 50, 90, 91), (972, 18, 20, 973), (0, 19, 21), (2, 64, 97, 66), (973, 20, 22, 974), (0, 21, 23), (22, 20, 75, 76), (974, 22, 24, 975), (0, 23, 25), (44, 42, 86, 87), (975, 24, 26, 976), (0, 25, 27), (14, 12, 71, 72), (976, 26, 28, 977), (0, 27, 29), (36, 34, 82, 83), (977, 28, 30, 978), (0, 29, 31), (58, 56, 93, 94), (978, 30, 32, 979), (0, 31, 33), (28, 26, 78, 79), (979, 32, 34, 980), (0, 33, 35), (6, 4, 67, 68), (980, 34, 36, 981), (0, 35, 37), (50, 48, 89, 90), (981, 36, 38, 982), (0, 37, 39), (20, 18, 74, 75), (982, 38, 40, 983), (0, 39, 41), (42, 40, 85, 86), (983, 40, 42, 984), (0, 41, 43), (64, 62, 96, 97), (984, 42, 44, 985), (0, 43, 45), (34, 32, 81, 82), (985, 44, 46, 986), (0, 45, 47), (12, 10, 70, 71), (986, 46, 48, 987), (0, 47, 49), (56, 54, 92, 93), (987, 48, 50, 988), (0, 49, 51), (26, 24, 77, 78), (988, 50, 52, 989), (0, 51, 53), (48, 46, 88, 89), (989, 52, 54, 990), (0, 53, 55), (18, 16, 73, 74), (990, 54, 56, 991), (0, 55, 57), (40, 38, 84, 85), (991, 56, 58, 992), (0, 57, 59), (62, 60, 95, 96), (992, 58, 60, 993), (0, 59, 61), (32, 30, 80, 81), (993, 60, 62, 994), (0, 61, 63), (10, 8, 69, 70), (994, 62, 64, 995), (0, 63, 1), (54, 52, 91, 92), (995, 64, 2, 964), (80, 79, 111, 112), (69, 68, 100, 101), (91, 90, 122, 123), (81, 80, 112, 113), (70, 69, 101, 102), (92, 91, 123, 124), (66, 97, 129, 98), (82, 81, 113, 114), (71, 70, 102, 103), (93, 92, 124, 125), (72, 71, 103, 104), (83, 82, 114, 115), (94, 93, 125, 126), (73, 72, 104, 105), (84, 83, 115, 116), (95, 94, 126, 127), (74, 73, 105, 106), (85, 84, 116, 117), (96, 95, 127, 128), (75, 74, 106, 107), (86, 85, 117, 118), (97, 96, 128, 129), (76, 75, 107, 108), (87, 86, 118, 119), (77, 76, 108, 109), (88, 87, 119, 120), (78, 77, 109, 110), (67, 66, 98, 99), (89, 88, 120, 121), (79, 78, 110, 111), (68, 67, 99, 100), (90, 89, 121, 122), (113, 112, 144, 145), (102, 101, 133, 134), (124, 123, 155, 156), (98, 129, 161, 130), (114, 113, 145, 146), (103, 102, 134, 135), (125, 124, 156, 157), (104, 103, 135, 136), (115, 114, 146, 147), (126, 125, 157, 158), (105, 104, 136, 137), (116, 115, 147, 148), (127, 126, 158, 159), (106, 105, 137, 138), (117, 116, 148, 149), (128, 127, 159, 160), (107, 106, 138, 139), (118, 117, 149, 150), (129, 128, 160, 161), (108, 107, 139, 140), (119, 118, 150, 151), (109, 108, 140, 141), (120, 119, 151, 152), (110, 109, 141, 142), (99, 98, 130, 131), (121, 120, 152, 153), (111, 110, 142, 143), (100, 99, 131, 132), (122, 121, 153, 154), (112, 111, 143, 144), (101, 100, 132, 133), (123, 122, 154, 155), (146, 145, 177, 178), (135, 134, 166, 167), (157, 156, 188, 189), (136, 135, 167, 168), (147, 146, 178, 179), (158, 157, 189, 190), (137, 136, 168, 169), (148, 147, 179, 180), (159, 158, 190, 191), (138, 137, 169, 170), (149, 148, 180, 181), (160, 159, 191, 192), (139, 138, 170, 171), (150, 149, 181, 182), (161, 160, 192, 193), (140, 139, 171, 172), (151, 150, 182, 183), (141, 140, 172, 173), (152, 151, 183, 184), (142, 141, 173, 174), (131, 130, 162, 163), (153, 152, 184, 185), (143, 142, 174, 175), (132, 131, 163, 164), (154, 153, 185, 186), (144, 143, 175, 176), (133, 132, 164, 165), (155, 154, 186, 187), (145, 144, 176, 177), (134, 133, 165, 166), (156, 155, 187, 188), (130, 161, 193, 162), (168, 167, 199, 200), (179, 178, 210, 211), (190, 189, 221, 222), (169, 168, 200, 201), (180, 179, 211, 212), (191, 190, 222, 223), (170, 169, 201, 202), (181, 180, 212, 213), (192, 191, 223, 224), (171, 170, 202, 203), (182, 181, 213, 214), (193, 192, 224, 225), (172, 171, 203, 204), (183, 182, 214, 215), (173, 172, 204, 205), (184, 183, 215, 216), (174, 173, 205, 206), (163, 162, 194, 195), (185, 184, 216, 217), (175, 174, 206, 207), (164, 163, 195, 196), (186, 185, 217, 218), (176, 175, 207, 208), (165, 164, 196, 197), (187, 186, 218, 219), (177, 176, 208, 209), (166, 165, 197, 198), (188, 187, 219, 220), (162, 193, 225, 194), (178, 177, 209, 210), (167, 166, 198, 199), (189, 188, 220, 221), (996, 1023, 232, 233), (997, 1025, 243, 244), (998, 1027, 254, 255), (999, 996, 233, 234), (1000, 997, 244, 245), (1001, 998, 255, 256), (1002, 999, 234, 235), (1003, 1000, 245, 246), (1017, 1001, 256, 257), (1004, 1002, 235, 236), (1005, 1003, 246, 247), (1006, 1004, 236, 237), (1007, 1005, 247, 248), (1008, 1006, 237, 238), (1009, 1018, 226, 227), (1010, 1007, 248, 249), (1011, 1008, 238, 239), (1012, 1009, 227, 228), (1013, 1010, 249, 250), (1014, 1011, 239, 240), (1015, 1012, 228, 229), (1016, 1013, 250, 251), (1019, 1014, 240, 241), (1020, 1015, 229, 230), (1021, 1016, 251, 252), (1018, 1017, 257, 226), (1024, 1019, 241, 242), (1022, 1020, 230, 231), (1026, 1021, 252, 253), (1023, 1022, 231, 232), (1025, 1024, 242, 243), (1027, 1026, 253, 254), (1060, 1087, 265, 266), (1061, 1089, 276, 277), (1062, 1091, 287, 288), (1063, 1060, 266, 267), (1064, 1061, 277, 278), (1078, 1062, 288, 289), (1065, 1063, 267, 268), (1066, 1064, 278, 279), (1067, 1065, 268, 269), (1068, 1066, 279, 280), (1069, 1067, 269, 270), (1070, 1079, 258, 259), (1071, 1068, 280, 281), (1072, 1069, 270, 271), (1073, 1070, 259, 260), (1074, 1071, 281, 282), (1075, 1072, 271, 272), (1076, 1073, 260, 261), (1077, 1074, 282, 283), (1080, 1075, 272, 273), (1081, 1076, 261, 262), (1082, 1077, 283, 284), (1079, 1078, 289, 258), (1084, 1080, 273, 274), (1083, 1081, 262, 263), (1085, 1082, 284, 285), (1086, 1083, 263, 264), (1088, 1084, 274, 275), (1090, 1085, 285, 286), (1087, 1086, 264, 265), (1089, 1088, 275, 276), (1091, 1090, 286, 287), (1092, 1119, 298, 299), (1093, 1121, 309, 310), (1107, 1123, 320, 321), (1094, 1092, 299, 300), (1095, 1093, 310, 311), (1096, 1094, 300, 301), (1097, 1095, 311, 312), (1098, 1096, 301, 302), (1099, 1108, 290, 291), (1100, 1097, 312, 313), (1101, 1098, 302, 303), (1102, 1099, 291, 292), (1103, 1100, 313, 314), (1104, 1101, 303, 304), (1105, 1102, 292, 293), (1106, 1103, 314, 315), (1109, 1104, 304, 305), (1110, 1105, 293, 294), (1111, 1106, 315, 316), (1108, 1107, 321, 290), (1113, 1109, 305, 306), (1112, 1110, 294, 295), (1114, 1111, 316, 317), (1115, 1112, 295, 296), (1116, 1113, 306, 307), (1117, 1114, 317, 318), (1118, 1115, 296, 297), (1120, 1116, 307, 308), (1122, 1117, 318, 319), (1119, 1118, 297, 298), (1121, 1120, 308, 309), (1123, 1122, 319, 320), (300, 299, 331, 332), (311, 310, 342, 343), (301, 300, 332, 333), (312, 311, 343, 344), (302, 301, 333, 334), (291, 290, 322, 323), (313, 312, 344, 345), (303, 302, 334, 335), (292, 291, 323, 324), (314, 313, 345, 346), (304, 303, 335, 336), (293, 292, 324, 325), (315, 314, 346, 347), (305, 304, 336, 337), (294, 293, 325, 326), (316, 315, 347, 348), (290, 321, 353, 322), (306, 305, 337, 338), (295, 294, 326, 327), (317, 316, 348, 349), (296, 295, 327, 328), (307, 306, 338, 339), (318, 317, 349, 350), (297, 296, 328, 329), (308, 307, 339, 340), (319, 318, 350, 351), (298, 297, 329, 330), (309, 308, 340, 341), (320, 319, 351, 352), (299, 298, 330, 331), (310, 309, 341, 342), (321, 320, 352, 353), (1124, 1153, 364, 365), (1125, 1155, 375, 376), (1126, 1124, 365, 366), (1127, 1135, 354, 355), (1128, 1125, 376, 377), (1129, 1126, 366, 367), (1130, 1127, 355, 356), (1131, 1128, 377, 378), (1132, 1129, 367, 368), (1133, 1130, 356, 357), (1134, 1131, 378, 379), (1136, 1132, 368, 369), (1137, 1133, 357, 358), (1138, 1134, 379, 380), (1135, 1151, 385, 354), (1140, 1136, 369, 370), (1139, 1137, 358, 359), (1141, 1138, 380, 381), (1142, 1139, 359, 360), (1143, 1140, 370, 371), (1144, 1141, 381, 382), (1145, 1142, 360, 361), (1146, 1143, 371, 372), (1147, 1144, 382, 383), (1148, 1145, 361, 362), (1149, 1146, 372, 373), (1150, 1147, 383, 384), (1152, 1148, 362, 363), (1154, 1149, 373, 374), (1151, 1150, 384, 385), (1153, 1152, 363, 364), (1155, 1154, 374, 375), (1156, 1185, 397, 398), (1157, 1165, 386, 387), (1158, 1187, 408, 409), (1159, 1156, 398, 399), (1160, 1157, 387, 388), (1161, 1158, 409, 410), (1162, 1159, 399, 400), (1163, 1160, 388, 389), (1164, 1161, 410, 411), (1166, 1162, 400, 401), (1167, 1163, 389, 390), (1168, 1164, 411, 412), (1165, 1181, 417, 386), (1170, 1166, 401, 402), (1169, 1167, 390, 391), (1171, 1168, 412, 413), (1172, 1169, 391, 392), (1173, 1170, 402, 403), (1174, 1171, 413, 414), (1175, 1172, 392, 393), (1176, 1173, 403, 404), (1177, 1174, 414, 415), (1178, 1175, 393, 394), (1179, 1176, 404, 405), (1180, 1177, 415, 416), (1182, 1178, 394, 395), (1183, 1179, 405, 406), (1181, 1180, 416, 417), (1184, 1182, 395, 396), (1186, 1183, 406, 407), (1185, 1184, 396, 397), (1187, 1186, 407, 408), (65, 387, 386), (65, 388, 387), (65, 389, 388), (65, 390, 389), (65, 391, 390), (65, 392, 391), (65, 393, 392), (65, 394, 393), (65, 395, 394), (65, 396, 395), (65, 397, 396), (65, 398, 397), (65, 399, 398), (65, 400, 399), (65, 401, 400), (65, 402, 401), (65, 403, 402), (65, 404, 403), (65, 405, 404), (65, 406, 405), (65, 407, 406), (65, 408, 407), (65, 409, 408), (65, 410, 409), (65, 411, 410), (65, 412, 411), (65, 413, 412), (65, 414, 413), (65, 415, 414), (65, 416, 415), (65, 417, 416), (65, 386, 417), (422, 421, 436, 437), (420, 419, 434, 435), (431, 430, 445, 446), (429, 428, 443, 444), (427, 426, 441, 442), (425, 424, 439, 440), (423, 422, 437, 438), (421, 420, 435, 436), (432, 431, 446, 447), (419, 418, 433, 434), (430, 429, 444, 445), (428, 427, 442, 443), (426, 425, 440, 441), (424, 423, 438, 439), (443, 442, 457, 458), (441, 440, 455, 456), (439, 438, 453, 454), (437, 436, 451, 452), (435, 434, 449, 450), (446, 445, 460, 461), (444, 443, 458, 459), (442, 441, 456, 457), (440, 439, 454, 455), (438, 437, 452, 453), (436, 435, 450, 451), (447, 446, 461, 462), (434, 433, 448, 449), (445, 444, 459, 460), (458, 457, 472, 473), (456, 455, 470, 471), (454, 453, 468, 469), (452, 451, 466, 467), (450, 449, 464, 465), (461, 460, 475, 476), (459, 458, 473, 474), (457, 456, 471, 472), (455, 454, 469, 470), (453, 452, 467, 468), (451, 450, 465, 466), (462, 461, 476, 477), (449, 448, 463, 464), (460, 459, 474, 475), (473, 472, 487, 488), (471, 470, 485, 486), (469, 468, 483, 484), (467, 466, 481, 482), (465, 464, 479, 480), (476, 475, 490, 491), (474, 473, 488, 489), (472, 471, 486, 487), (470, 469, 484, 485), (468, 467, 482, 483), (466, 465, 480, 481), (477, 476, 491, 492), (464, 463, 478, 479), (475, 474, 489, 490), (488, 487, 502, 503), (486, 485, 500, 501), (484, 483, 498, 499), (482, 481, 496, 497), (480, 479, 494, 495), (491, 490, 505, 506), (489, 488, 503, 504), (487, 486, 501, 502), (485, 484, 499, 500), (483, 482, 497, 498), (481, 480, 495, 496), (492, 491, 506, 507), (479, 478, 493, 494), (490, 489, 504, 505), (503, 502, 517, 518), (507, 506, 521, 522), (501, 500, 515, 516), (505, 504, 519, 520), (499, 498, 513, 514), (497, 496, 511, 512), (495, 494, 509, 510), (502, 501, 516, 517), (506, 505, 520, 521), (500, 499, 514, 515), (504, 503, 518, 519), (498, 497, 512, 513), (496, 495, 510, 511), (494, 493, 508, 509), (513, 512, 527, 528), (511, 510, 525, 526), (522, 521, 536, 537), (509, 508, 523, 524), (520, 519, 534, 535), (518, 517, 532, 533), (516, 515, 530, 531), (514, 513, 528, 529), (512, 511, 526, 527), (510, 509, 524, 525), (521, 520, 535, 536), (519, 518, 533, 534), (517, 516, 531, 532), (515, 514, 529, 530), (528, 527, 542, 543), (526, 525, 540, 541), (537, 536, 551, 552), (524, 523, 538, 539), (535, 534, 549, 550), (533, 532, 547, 548), (531, 530, 545, 546), (529, 528, 543, 544), (527, 526, 541, 542), (525, 524, 539, 540), (536, 535, 550, 551), (534, 533, 548, 549), (532, 531, 546, 547), (530, 529, 544, 545), (543, 542, 557, 558), (541, 540, 555, 556), (552, 551, 566, 567), (539, 538, 553, 554), (550, 549, 564, 565), (548, 547, 562, 563), (546, 545, 560, 561), (544, 543, 558, 559), (542, 541, 556, 557), (540, 539, 554, 555), (551, 550, 565, 566), (549, 548, 563, 564), (547, 546, 561, 562), (545, 544, 559, 560), (558, 557, 572, 573), (556, 555, 570, 571), (567, 566, 581, 582), (554, 553, 568, 569), (565, 564, 579, 580), (563, 562, 577, 578), (561, 560, 575, 576), (559, 558, 573, 574), (557, 556, 571, 572), (555, 554, 569, 570), (566, 565, 580, 581), (564, 563, 578, 579), (562, 561, 576, 577), (560, 559, 574, 575), (573, 572, 587, 588), (571, 570, 585, 586), (582, 581, 596, 597), (569, 568, 583, 584), (580, 579, 594, 595), (578, 577, 592, 593), (576, 575, 590, 591), (574, 573, 588, 589), (572, 571, 586, 587), (570, 569, 584, 585), (581, 580, 595, 596), (579, 578, 593, 594), (577, 576, 591, 592), (575, 574, 589, 590), (588, 587, 602, 603), (586, 585, 600, 601), (597, 596, 611, 612), (584, 583, 598, 599), (595, 594, 609, 610), (593, 592, 607, 608), (591, 590, 605, 606), (589, 588, 603, 604), (587, 586, 601, 602), (585, 584, 599, 600), (596, 595, 610, 611), (594, 593, 608, 609), (592, 591, 606, 607), (590, 589, 604, 605), (603, 602, 617, 618), (601, 600, 615, 616), (612, 611, 626, 627), (599, 598, 613, 614), (610, 609, 624, 625), (608, 607, 622, 623), (606, 605, 620, 621), (604, 603, 618, 619), (602, 601, 616, 617), (600, 599, 614, 615), (611, 610, 625, 626), (609, 608, 623, 624), (607, 606, 621, 622), (605, 604, 619, 620), (618, 617, 632, 633), (616, 615, 630, 631), (627, 626, 641, 642), (614, 613, 628, 629), (625, 624, 639, 640), (623, 622, 637, 638), (621, 620, 635, 636), (619, 618, 633, 634), (617, 616, 631, 632), (615, 614, 629, 630), (626, 625, 640, 641), (624, 623, 638, 639), (622, 621, 636, 637), (620, 619, 634, 635), (633, 632, 647, 648), (631, 630, 645, 646), (642, 641, 656, 657), (629, 628, 643, 644), (640, 639, 654, 655), (638, 637, 652, 653), (636, 635, 650, 651), (634, 633, 648, 649), (632, 631, 646, 647), (630, 629, 644, 645), (641, 640, 655, 656), (639, 638, 653, 654), (637, 636, 651, 652), (635, 634, 649, 650), (648, 647, 662, 663), (646, 645, 660, 661), (657, 656, 671, 672), (644, 643, 658, 659), (655, 654, 669, 670), (653, 652, 667, 668), (651, 650, 665, 666), (649, 648, 663, 664), (647, 646, 661, 662), (645, 644, 659, 660), (656, 655, 670, 671), (654, 653, 668, 669), (652, 651, 666, 667), (650, 649, 664, 665), (663, 662, 677, 678), (661, 660, 675, 676), (672, 671, 686, 687), (659, 658, 673, 674), (670, 669, 684, 685), (668, 667, 682, 683), (666, 665, 680, 681), (664, 663, 678, 679), (662, 661, 676, 677), (660, 659, 674, 675), (671, 670, 685, 686), (669, 668, 683, 684), (667, 666, 681, 682), (665, 664, 679, 680), (678, 677, 692, 693), (676, 675, 690, 691), (687, 686, 701, 702), (674, 673, 688, 689), (685, 684, 699, 700), (683, 682, 697, 698), (681, 680, 695, 696), (679, 678, 693, 694), (677, 676, 691, 692), (675, 674, 689, 690), (686, 685, 700, 701), (684, 683, 698, 699), (682, 681, 696, 697), (680, 679, 694, 695), (693, 692, 707, 708), (691, 690, 705, 706), (702, 701, 716, 717), (689, 688, 703, 704), (700, 699, 714, 715), (698, 697, 712, 713), (696, 695, 710, 711), (694, 693, 708, 709), (692, 691, 706, 707), (690, 689, 704, 705), (701, 700, 715, 716), (699, 698, 713, 714), (697, 696, 711, 712), (695, 694, 709, 710), (708, 707, 722, 723), (706, 705, 720, 721), (717, 716, 731, 732), (704, 703, 718, 719), (715, 714, 729, 730), (713, 712, 727, 728), (711, 710, 725, 726), (709, 708, 723, 724), (707, 706, 721, 722), (705, 704, 719, 720), (716, 715, 730, 731), (714, 713, 728, 729), (712, 711, 726, 727), (710, 709, 724, 725), (723, 722, 737, 738), (721, 720, 735, 736), (732, 731, 746, 747), (719, 718, 733, 734), (730, 729, 744, 745), (728, 727, 742, 743), (726, 725, 740, 741), (724, 723, 738, 739), (722, 721, 736, 737), (720, 719, 734, 735), (731, 730, 745, 746), (729, 728, 743, 744), (727, 726, 741, 742), (725, 724, 739, 740), (738, 737, 753, 754), (736, 735, 751, 752), (747, 746, 762, 763), (734, 733, 749, 750), (745, 744, 760, 761), (743, 742, 758, 759), (741, 740, 756, 757), (739, 738, 754, 755), (737, 736, 752, 753), (735, 734, 750, 751), (746, 745, 761, 762), (744, 743, 759, 760), (742, 741, 757, 758), (740, 739, 755, 756), (754, 753, 768, 769), (752, 751, 766, 767), (763, 762, 777, 778), (750, 749, 764, 765), (761, 760, 775, 776), (759, 758, 773, 774), (757, 756, 771, 772), (755, 754, 769, 770), (753, 752, 767, 768), (751, 750, 765, 766), (762, 761, 776, 777), (760, 759, 774, 775), (758, 757, 772, 773), (756, 755, 770, 771), (769, 768, 783, 784), (767, 766, 781, 782), (778, 777, 792, 793), (765, 764, 779, 780), (776, 775, 790, 791), (774, 773, 788, 789), (772, 771, 786, 787), (770, 769, 784, 785), (768, 767, 782, 783), (766, 765, 780, 781), (777, 776, 791, 792), (775, 774, 789, 790), (773, 772, 787, 788), (771, 770, 785, 786), (784, 783, 798, 799), (782, 781, 796, 797), (793, 792, 807, 808), (780, 779, 794, 795), (791, 790, 805, 806), (789, 788, 803, 804), (787, 786, 801, 802), (785, 784, 799, 800), (783, 782, 797, 798), (781, 780, 795, 796), (792, 791, 806, 807), (790, 789, 804, 805), (788, 787, 802, 803), (786, 785, 800, 801), (799, 798, 813, 814), (797, 796, 811, 812), (808, 807, 822, 823), (795, 794, 809, 810), (806, 805, 820, 821), (804, 803, 818, 819), (802, 801, 816, 817), (800, 799, 814, 815), (798, 797, 812, 813), (796, 795, 810, 811), (807, 806, 821, 822), (805, 804, 819, 820), (803, 802, 817, 818), (801, 800, 815, 816), (814, 813, 828, 829), (812, 811, 826, 827), (823, 822, 837, 838), (810, 809, 824, 825), (821, 820, 835, 836), (819, 818, 833, 834), (817, 816, 831, 832), (815, 814, 829, 830), (813, 812, 827, 828), (811, 810, 825, 826), (822, 821, 836, 837), (820, 819, 834, 835), (818, 817, 832, 833), (816, 815, 830, 831), (829, 828, 843, 844), (827, 826, 841, 842), (838, 837, 852, 853), (825, 824, 839, 840), (836, 835, 850, 851), (834, 833, 848, 849), (832, 831, 846, 847), (830, 829, 844, 845), (828, 827, 842, 843), (826, 825, 840, 841), (837, 836, 851, 852), (835, 834, 849, 850), (833, 832, 847, 848), (831, 830, 845, 846), (844, 843, 858, 859), (842, 841, 856, 857), (853, 852, 867, 868), (840, 839, 854, 855), (851, 850, 865, 866), (849, 848, 863, 864), (847, 846, 861, 862), (845, 844, 859, 860), (843, 842, 857, 858), (841, 840, 855, 856), (852, 851, 866, 867), (850, 849, 864, 865), (848, 847, 862, 863), (846, 845, 860, 861), (859, 858, 874, 875), (857, 856, 872, 873), (868, 867, 883, 884), (855, 854, 870, 871), (866, 865, 881, 882), (864, 863, 879, 880), (862, 861, 877, 878), (860, 859, 875, 876), (858, 857, 873, 874), (856, 855, 871, 872), (867, 866, 882, 883), (865, 864, 880, 881), (863, 862, 878, 879), (861, 860, 876, 877), (875, 874, 889, 890), (873, 872, 887, 888), (884, 883, 898, 899), (871, 870, 885, 886), (882, 881, 896, 897), (880, 879, 894, 895), (878, 877, 892, 893), (876, 875, 890, 891), (874, 873, 888, 889), (872, 871, 886, 887), (883, 882, 897, 898), (881, 880, 895, 896), (879, 878, 893, 894), (877, 876, 891, 892), (748, 432, 447), (418, 869, 433), (748, 447, 462), (433, 869, 448), (748, 462, 477), (448, 869, 463), (748, 477, 492), (463, 869, 478), (748, 492, 507), (478, 869, 493), (493, 869, 508), (748, 507, 522), (748, 522, 537), (508, 869, 523), (748, 537, 552), (523, 869, 538), (748, 552, 567), (538, 869, 553), (748, 567, 582), (553, 869, 568), (748, 582, 597), (568, 869, 583), (748, 597, 612), (583, 869, 598), (748, 612, 627), (598, 869, 613), (748, 627, 642), (613, 869, 628), (748, 642, 657), (628, 869, 643), (748, 657, 672), (643, 869, 658), (748, 672, 687), (658, 869, 673), (748, 687, 702), (673, 869, 688), (748, 702, 717), (688, 869, 703), (748, 717, 732), (703, 869, 718), (748, 732, 747), (718, 869, 733), (748, 747, 763), (733, 869, 749), (748, 763, 778), (749, 869, 764), (748, 778, 793), (764, 869, 779), (748, 793, 808), (779, 869, 794), (748, 808, 823), (794, 869, 809), (748, 823, 838), (809, 869, 824), (748, 838, 853), (824, 869, 839), (748, 853, 868), (839, 869, 854), (748, 868, 884), (854, 869, 870), (748, 884, 899), (870, 869, 885), (890, 889, 422, 423), (888, 887, 420, 421), (899, 898, 431, 432), (886, 885, 418, 419), (897, 896, 429, 430), (895, 894, 427, 428), (893, 892, 425, 426), (891, 890, 423, 424), (889, 888, 421, 422), (748, 899, 432), (887, 886, 419, 420), (898, 897, 430, 431), (885, 869, 418), (896, 895, 428, 429), (894, 893, 426, 427), (892, 891, 424, 425), (963, 900, 901, 932), (932, 901, 902, 933), (933, 902, 903, 934), (934, 903, 904, 935), (935, 904, 905, 936), (936, 905, 906, 937), (937, 906, 907, 938), (938, 907, 908, 939), (939, 908, 909, 940), (940, 909, 910, 941), (941, 910, 911, 942), (942, 911, 912, 943), (943, 912, 913, 944), (944, 913, 914, 945), (945, 914, 915, 946), (946, 915, 916, 947), (947, 916, 917, 948), (948, 917, 918, 949), (949, 918, 919, 950), (950, 919, 920, 951), (951, 920, 921, 952), (952, 921, 922, 953), (953, 922, 923, 954), (954, 923, 924, 955), (955, 924, 925, 956), (956, 925, 926, 957), (957, 926, 927, 958), (958, 927, 928, 959), (959, 928, 929, 960), (960, 929, 930, 961), (961, 930, 931, 962), (962, 931, 900, 963), (1, 963, 932, 3), (3, 932, 933, 5), (5, 933, 934, 7), (7, 934, 935, 9), (9, 935, 936, 11), (11, 936, 937, 13), (13, 937, 938, 15), (15, 938, 939, 17), (17, 939, 940, 19), (19, 940, 941, 21), (21, 941, 942, 23), (23, 942, 943, 25), (25, 943, 944, 27), (27, 944, 945, 29), (29, 945, 946, 31), (31, 946, 947, 33), (33, 947, 948, 35), (35, 948, 949, 37), (37, 949, 950, 39), (39, 950, 951, 41), (41, 951, 952, 43), (43, 952, 953, 45), (45, 953, 954, 47), (47, 954, 955, 49), (49, 955, 956, 51), (51, 956, 957, 53), (53, 957, 958, 55), (55, 958, 959, 57), (57, 959, 960, 59), (59, 960, 961, 61), (61, 961, 962, 63), (63, 962, 963, 1), (900, 964, 965, 901), (901, 965, 966, 902), (902, 966, 967, 903), (903, 967, 968, 904), (904, 968, 969, 905), (905, 969, 970, 906), (906, 970, 971, 907), (907, 971, 972, 908), (908, 972, 973, 909), (909, 973, 974, 910), (910, 974, 975, 911), (911, 975, 976, 912), (912, 976, 977, 913), (913, 977, 978, 914), (914, 978, 979, 915), (915, 979, 980, 916), (916, 980, 981, 917), (917, 981, 982, 918), (918, 982, 983, 919), (919, 983, 984, 920), (920, 984, 985, 921), (921, 985, 986, 922), (922, 986, 987, 923), (923, 987, 988, 924), (924, 988, 989, 925), (925, 989, 990, 926), (926, 990, 991, 927), (927, 991, 992, 928), (928, 992, 993, 929), (929, 993, 994, 930), (930, 994, 995, 931), (931, 995, 964, 900), (1032, 1029, 1023, 996), (1033, 1030, 1025, 997), (1034, 1031, 1027, 998), (1035, 1032, 996, 999), (1036, 1033, 997, 1000), (1037, 1034, 998, 1001), (1038, 1035, 999, 1002), (1039, 1036, 1000, 1003), (1053, 1037, 1001, 1017), (1040, 1038, 1002, 1004), (1041, 1039, 1003, 1005), (1042, 1040, 1004, 1006), (1043, 1041, 1005, 1007), (1044, 1042, 1006, 1008), (1045, 1028, 1018, 1009), (1046, 1043, 1007, 1010), (1047, 1044, 1008, 1011), (1048, 1045, 1009, 1012), (1049, 1046, 1010, 1013), (1050, 1047, 1011, 1014), (1051, 1048, 1012, 1015), (1052, 1049, 1013, 1016), (1054, 1050, 1014, 1019), (1055, 1051, 1015, 1020), (1056, 1052, 1016, 1021), (1028, 1053, 1017, 1018), (1058, 1054, 1019, 1024), (1057, 1055, 1020, 1022), (1059, 1056, 1021, 1026), (1029, 1057, 1022, 1023), (1030, 1058, 1024, 1025), (1031, 1059, 1026, 1027), (201, 200, 1029, 1032), (212, 211, 1030, 1033), (223, 222, 1031, 1034), (202, 201, 1032, 1035), (213, 212, 1033, 1036), (224, 223, 1034, 1037), (203, 202, 1035, 1038), (214, 213, 1036, 1039), (225, 224, 1037, 1053), (204, 203, 1038, 1040), (215, 214, 1039, 1041), (205, 204, 1040, 1042), (216, 215, 1041, 1043), (206, 205, 1042, 1044), (195, 194, 1028, 1045), (217, 216, 1043, 1046), (207, 206, 1044, 1047), (196, 195, 1045, 1048), (218, 217, 1046, 1049), (208, 207, 1047, 1050), (197, 196, 1048, 1051), (219, 218, 1049, 1052), (209, 208, 1050, 1054), (198, 197, 1051, 1055), (220, 219, 1052, 1056), (194, 225, 1053, 1028), (210, 209, 1054, 1058), (199, 198, 1055, 1057), (221, 220, 1056, 1059), (200, 199, 1057, 1029), (211, 210, 1058, 1030), (222, 221, 1059, 1031), (234, 233, 1087, 1060), (245, 244, 1089, 1061), (256, 255, 1091, 1062), (235, 234, 1060, 1063), (246, 245, 1061, 1064), (257, 256, 1062, 1078), (236, 235, 1063, 1065), (247, 246, 1064, 1066), (237, 236, 1065, 1067), (248, 247, 1066, 1068), (238, 237, 1067, 1069), (227, 226, 1079, 1070), (249, 248, 1068, 1071), (239, 238, 1069, 1072), (228, 227, 1070, 1073), (250, 249, 1071, 1074), (240, 239, 1072, 1075), (229, 228, 1073, 1076), (251, 250, 1074, 1077), (241, 240, 1075, 1080), (230, 229, 1076, 1081), (252, 251, 1077, 1082), (226, 257, 1078, 1079), (242, 241, 1080, 1084), (231, 230, 1081, 1083), (253, 252, 1082, 1085), (232, 231, 1083, 1086), (243, 242, 1084, 1088), (254, 253, 1085, 1090), (233, 232, 1086, 1087), (244, 243, 1088, 1089), (255, 254, 1090, 1091), (267, 266, 1119, 1092), (278, 277, 1121, 1093), (289, 288, 1123, 1107), (268, 267, 1092, 1094), (279, 278, 1093, 1095), (269, 268, 1094, 1096), (280, 279, 1095, 1097), (270, 269, 1096, 1098), (259, 258, 1108, 1099), (281, 280, 1097, 1100), (271, 270, 1098, 1101), (260, 259, 1099, 1102), (282, 281, 1100, 1103), (272, 271, 1101, 1104), (261, 260, 1102, 1105), (283, 282, 1103, 1106), (273, 272, 1104, 1109), (262, 261, 1105, 1110), (284, 283, 1106, 1111), (258, 289, 1107, 1108), (274, 273, 1109, 1113), (263, 262, 1110, 1112), (285, 284, 1111, 1114), (264, 263, 1112, 1115), (275, 274, 1113, 1116), (286, 285, 1114, 1117), (265, 264, 1115, 1118), (276, 275, 1116, 1120), (287, 286, 1117, 1122), (266, 265, 1118, 1119), (277, 276, 1120, 1121), (288, 287, 1122, 1123), (333, 332, 1153, 1124), (344, 343, 1155, 1125), (334, 333, 1124, 1126), (323, 322, 1135, 1127), (345, 344, 1125, 1128), (335, 334, 1126, 1129), (324, 323, 1127, 1130), (346, 345, 1128, 1131), (336, 335, 1129, 1132), (325, 324, 1130, 1133), (347, 346, 1131, 1134), (337, 336, 1132, 1136), (326, 325, 1133, 1137), (348, 347, 1134, 1138), (322, 353, 1151, 1135), (338, 337, 1136, 1140), (327, 326, 1137, 1139), (349, 348, 1138, 1141), (328, 327, 1139, 1142), (339, 338, 1140, 1143), (350, 349, 1141, 1144), (329, 328, 1142, 1145), (340, 339, 1143, 1146), (351, 350, 1144, 1147), (330, 329, 1145, 1148), (341, 340, 1146, 1149), (352, 351, 1147, 1150), (331, 330, 1148, 1152), (342, 341, 1149, 1154), (353, 352, 1150, 1151), (332, 331, 1152, 1153), (343, 342, 1154, 1155), (366, 365, 1185, 1156), (355, 354, 1165, 1157), (377, 376, 1187, 1158), (367, 366, 1156, 1159), (356, 355, 1157, 1160), (378, 377, 1158, 1161), (368, 367, 1159, 1162), (357, 356, 1160, 1163), (379, 378, 1161, 1164), (369, 368, 1162, 1166), (358, 357, 1163, 1167), (380, 379, 1164, 1168), (354, 385, 1181, 1165), (370, 369, 1166, 1170), (359, 358, 1167, 1169), (381, 380, 1168, 1171), (360, 359, 1169, 1172), (371, 370, 1170, 1173), (382, 381, 1171, 1174), (361, 360, 1172, 1175), (372, 371, 1173, 1176), (383, 382, 1174, 1177), (362, 361, 1175, 1178), (373, 372, 1176, 1179), (384, 383, 1177, 1180), (363, 362, 1178, 1182), (374, 373, 1179, 1183), (385, 384, 1180, 1181), (364, 363, 1182, 1184), (375, 374, 1183, 1186), (365, 364, 1184, 1185), (376, 375, 1186, 1187)])
me_cylinder.polygons.foreach_set('use_smooth', [True] * 1248)
me_cylinder.use_remesh_preserve_volume = False
me_cylinder.use_remesh_preserve_attributes = False
me_cylinder.use_mirror_vertex_groups = False
me_cylinder.update()

# ---- objects
ob_cylinder = bpy.data.objects.new('Cylinder', me_cylinder)
ob_lamp = bpy.data.objects.new('Lamp', light_lamp)
ob_camera = bpy.data.objects.new('Camera', cam_camera)

# ---- transforms, parenting, visibility, modifiers, constraints
ob_cylinder.location = (-0.4385, -4.764e-08, -0.03688)
ob_cylinder.scale = (1.0, 1.0, 0.1309)
ob_cylinder.lineart.crease_threshold = 0.0
_m = ob_cylinder.modifiers.new('Subsurf', 'SUBSURF')
_m.uv_smooth = 'PRESERVE_CORNERS'
_m.quality = 2
_m.levels = 2
_m.show_only_control_edges = False
ob_lamp.location = (4.076, 1.005, 5.904)
ob_lamp.rotation_euler = (0.6503, 0.05522, 1.866)
ob_lamp.lock_rotations_4d = False
ob_lamp.empty_display_type = 'ARROWS'
ob_lamp.color = (0.0, 0.0, 0.0, 0.0)
ob_lamp.lineart.crease_threshold = 0.0
ob_camera.location = (7.481, -6.508, 5.344)
ob_camera.rotation_euler = (1.109, 0.01082, 0.8149)
ob_camera.lock_rotations_4d = False
ob_camera.empty_display_type = 'ARROWS'
ob_camera.color = (0.0, 0.0, 0.0, 0.0)
ob_camera.display_type = 'WIRE'
ob_camera.lineart.crease_threshold = 0.0

# ---- collection membership
col_collection_1.objects.link(ob_cylinder)
col_collection_1.objects.link(ob_lamp)
col_collection_1.objects.link(ob_camera)

# ---- scene / render settings (as saved in the file)
scene.camera = ob_camera
scene.frame_start = 1; scene.frame_end = 250; scene.frame_set(1)
scene.render.engine = 'BLENDER_EEVEE_NEXT'
scene.render.image_settings.compression = 90
scene.render.resolution_percentage = 50
scene.render.dither_intensity = 0.0
scene.cycles.use_denoising = False
scene.cycles.samples = 10
scene.cycles.sampling_pattern = 'TABULATED_SOBOL'
scene.cycles.light_sampling_threshold = 0.0
scene.cycles.use_adaptive_sampling = False
scene.cycles.use_light_tree = False
scene.cycles.blur_glossy = 0.0
scene.cycles.volume_bounces = 1
scene.cycles.pixel_filter_type = 'GAUSSIAN'
scene.cycles.sample_clamp_indirect = 0.0
scene.view_settings.view_transform = 'Standard'
bpy.context.view_layer.update()

